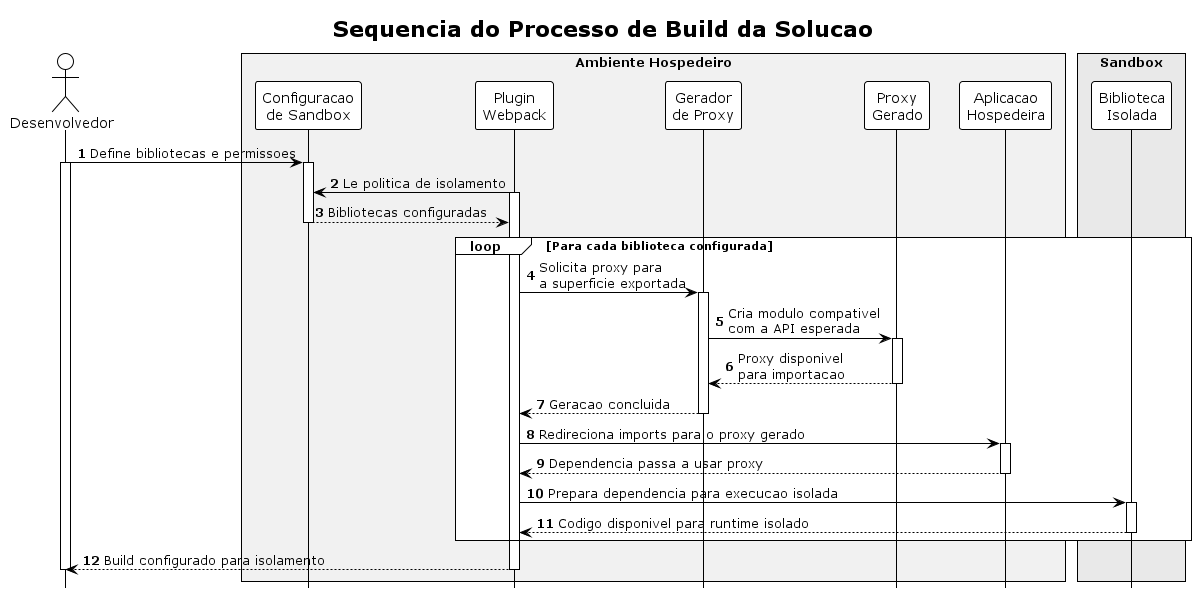

The diagram above was rendered by PlantUML. Its source (embedded in the PNG):
@startuml
!theme plain
autonumber
title Sequencia do Processo de Build da Solucao
hide footbox

actor "Desenvolvedor" as Developer

box "Ambiente Hospedeiro" #f1f1f1
    participant "Configuracao\nde Sandbox" as Config
    participant "Plugin\nWebpack" as Plugin
    participant "Gerador\nde Proxy" as Generator
    participant "Proxy\nGerado" as Proxy
    participant "Aplicacao\nHospedeira" as HostApp
end box

box "Sandbox" #e9e9e9
    participant "Biblioteca\nIsolada" as Library
end box

Developer -> Config: Define bibliotecas e permissoes
activate Developer
activate Config
Plugin -> Config: Le politica de isolamento
activate Plugin

Config --> Plugin: Bibliotecas configuradas
deactivate Config

loop Para cada biblioteca configurada
    Plugin -> Generator: Solicita proxy para\na superficie exportada
    activate Generator
    Generator -> Proxy: Cria modulo compativel\ncom a API esperada
    activate Proxy
    Proxy --> Generator: Proxy disponivel\npara importacao
    deactivate Proxy
    Generator --> Plugin: Geracao concluida
    deactivate Generator

    Plugin -> HostApp: Redireciona imports para o proxy gerado
    activate HostApp
    HostApp --> Plugin: Dependencia passa a usar proxy
    deactivate HostApp

    Plugin -> Library: Prepara dependencia para execucao isolada
    activate Library
    Library --> Plugin: Codigo disponivel para runtime isolado
    deactivate Library
end

Plugin --> Developer: Build configurado para isolamento
deactivate Plugin
deactivate Developer

@enduml